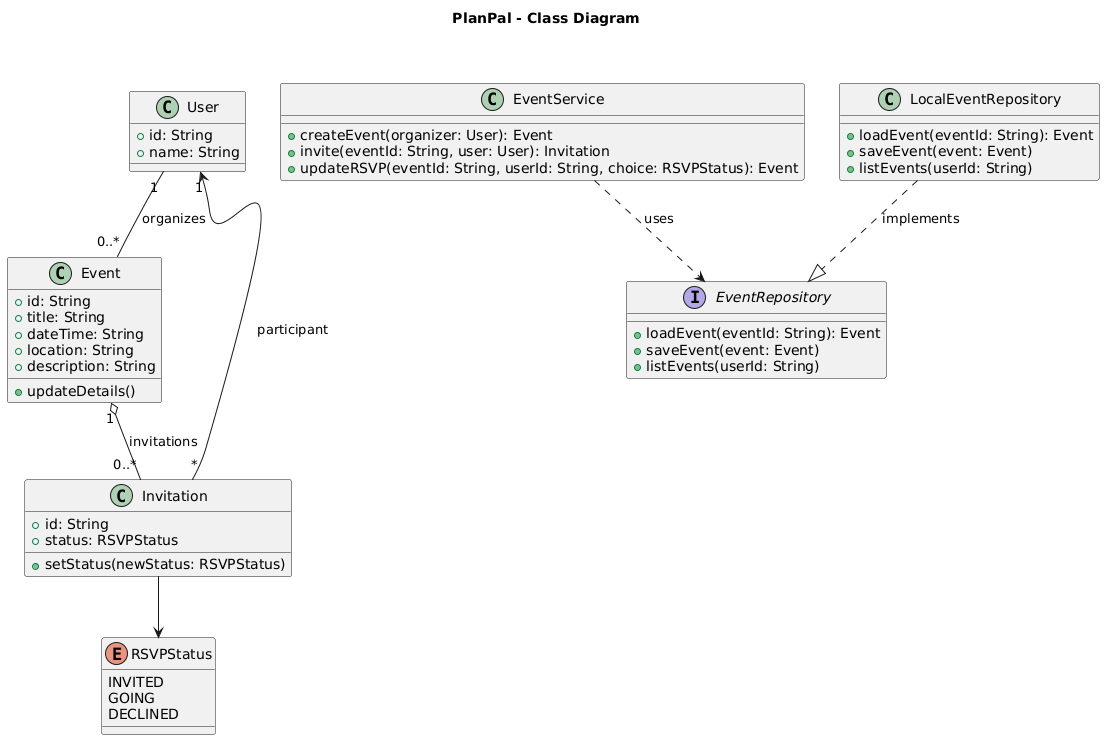

The diagram above was rendered by PlantUML. Its source (embedded in the PNG):
@startuml
title PlanPal - Class Diagram

class User {
  +id: String
  +name: String
}

class Event {
  +id: String
  +title: String
  +dateTime: String
  +location: String
  +description: String
  +updateDetails()
}

class Invitation {
  +id: String
  +status: RSVPStatus
  +setStatus(newStatus: RSVPStatus)
}

enum RSVPStatus {
  INVITED
  GOING
  DECLINED
}

class EventService {
  +createEvent(organizer: User): Event
  +invite(eventId: String, user: User): Invitation
  +updateRSVP(eventId: String, userId: String, choice: RSVPStatus): Event
}

interface EventRepository {
  +loadEvent(eventId: String): Event
  +saveEvent(event: Event)
  +listEvents(userId: String)
}

class LocalEventRepository {
  +loadEvent(eventId: String): Event
  +saveEvent(event: Event)
  +listEvents(userId: String)
}

User "1" -- "0..*" Event : organizes
Event "1" o-- "0..*" Invitation : invitations
Invitation "*" --> "1" User : participant
Invitation --> RSVPStatus

EventService ..> EventRepository : uses
LocalEventRepository ..|> EventRepository : implements
@enduml